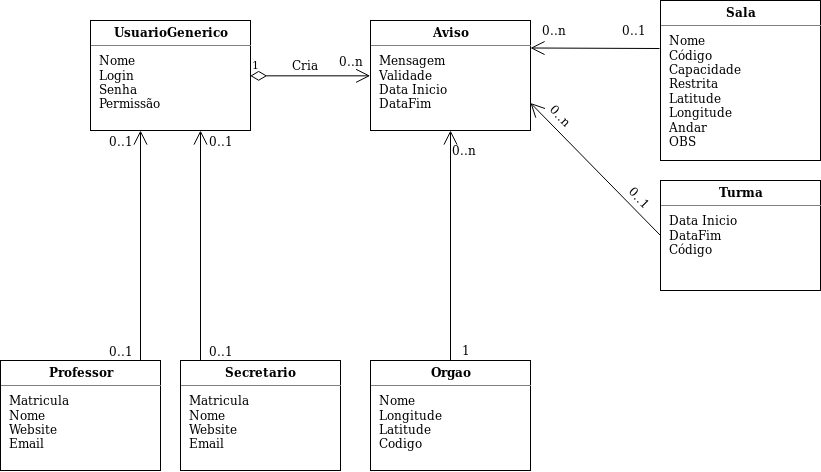

The diagram above was exported from draw.io. Its source (the exported page's mxGraphModel, read from the mxfile embedded in the PNG):
<mxGraphModel dx="2226" dy="535" grid="1" gridSize="10" guides="1" tooltips="1" connect="1" arrows="1" fold="1" page="1" pageScale="1" pageWidth="850" pageHeight="1100" math="0" shadow="0">
  <root>
    <mxCell id="0" />
    <mxCell id="1" parent="0" />
    <mxCell id="Sp3B75UTcqZrl25dWPtV-9" value="&lt;p style=&quot;margin: 0px ; margin-top: 4px ; text-align: center&quot;&gt;&lt;b&gt;Aviso&lt;/b&gt;&lt;/p&gt;&lt;hr size=&quot;1&quot;&gt;&lt;div&gt;&amp;nbsp; Mensagem&lt;br&gt;&lt;/div&gt;&lt;div&gt;&amp;nbsp; Validade&lt;br&gt;&lt;/div&gt;&lt;div&gt;&amp;nbsp; Data Inicio&lt;/div&gt;&lt;div&gt;&amp;nbsp; DataFim&lt;/div&gt;" style="verticalAlign=top;align=left;overflow=fill;fontSize=12;fontFamily=Helvetica;html=1;strokeColor=#000000;" vertex="1" parent="1">
      <mxGeometry x="-465" y="40" width="160" height="110" as="geometry" />
    </mxCell>
    <mxCell id="Sp3B75UTcqZrl25dWPtV-16" value="&lt;p style=&quot;margin: 0px ; margin-top: 4px ; text-align: center&quot;&gt;&lt;b&gt;Orgao&lt;/b&gt;&lt;/p&gt;&lt;hr size=&quot;1&quot;&gt;&lt;div&gt;&amp;nbsp; Nome&lt;br&gt;&lt;/div&gt;&lt;div&gt;&amp;nbsp; Longitude&lt;br&gt;&lt;/div&gt;&lt;div&gt;&amp;nbsp; Latitude&lt;br&gt;&lt;/div&gt;&lt;div&gt;&amp;nbsp; Codigo&lt;/div&gt;" style="verticalAlign=top;align=left;overflow=fill;fontSize=12;fontFamily=Helvetica;html=1;" vertex="1" parent="1">
      <mxGeometry x="-465" y="380" width="160" height="110" as="geometry" />
    </mxCell>
    <mxCell id="Sp3B75UTcqZrl25dWPtV-17" value="&lt;p style=&quot;margin: 0px ; margin-top: 4px ; text-align: center&quot;&gt;&lt;b&gt;UsuarioGenerico&lt;/b&gt;&lt;/p&gt;&lt;hr size=&quot;1&quot;&gt;&lt;div&gt;&amp;nbsp; Nome&lt;br&gt;&lt;/div&gt;&lt;div&gt;&amp;nbsp; Login&lt;br&gt;&lt;/div&gt;&lt;div&gt;&amp;nbsp; Senha&lt;br&gt;&lt;/div&gt;&lt;div&gt;&amp;nbsp; &lt;span class=&quot;ILfuVd&quot;&gt;&lt;span class=&quot;e24Kjd&quot;&gt;Permissão&lt;/span&gt;&lt;/span&gt;&lt;/div&gt;" style="verticalAlign=top;align=left;overflow=fill;fontSize=12;fontFamily=Helvetica;html=1;" vertex="1" parent="1">
      <mxGeometry x="-745" y="40" width="160" height="110" as="geometry" />
    </mxCell>
    <mxCell id="Sp3B75UTcqZrl25dWPtV-18" value="&lt;p style=&quot;margin: 0px ; margin-top: 4px ; text-align: center&quot;&gt;&lt;b&gt;Professor&lt;/b&gt;&lt;br&gt;&lt;/p&gt;&lt;hr size=&quot;1&quot;&gt;&lt;div&gt;&amp;nbsp; Matricula&lt;br&gt;&lt;/div&gt;&lt;div&gt;&amp;nbsp; Nome&lt;br&gt;&lt;/div&gt;&lt;div&gt;&amp;nbsp; Website&lt;br&gt;&lt;/div&gt;&lt;div&gt;&amp;nbsp; Email&lt;br&gt;&lt;/div&gt;" style="verticalAlign=top;align=left;overflow=fill;fontSize=12;fontFamily=Helvetica;html=1;" vertex="1" parent="1">
      <mxGeometry x="-835" y="380" width="160" height="110" as="geometry" />
    </mxCell>
    <mxCell id="Sp3B75UTcqZrl25dWPtV-19" value="&lt;p style=&quot;margin: 0px ; margin-top: 4px ; text-align: center&quot;&gt;&lt;b&gt;Sala&lt;/b&gt;&lt;/p&gt;&lt;hr size=&quot;1&quot;&gt;&lt;div&gt;&amp;nbsp; Nome&lt;br&gt;&lt;/div&gt;&lt;div&gt;&amp;nbsp; Código&lt;br&gt;&lt;/div&gt;&lt;div&gt;&amp;nbsp; Capacidade&lt;br&gt;&lt;/div&gt;&lt;div&gt;&amp;nbsp; Restrita&lt;/div&gt;&lt;div&gt;&lt;div&gt;&amp;nbsp; Latitude&lt;/div&gt;&lt;div&gt;&lt;div&gt;&amp;nbsp; Longitude&lt;/div&gt;&lt;div&gt;&lt;div&gt;&amp;nbsp; Andar&lt;/div&gt;&lt;div&gt;&amp;nbsp; OBS&lt;br&gt;&lt;/div&gt;&lt;/div&gt;&lt;/div&gt;&lt;/div&gt;&lt;div&gt;&lt;br&gt;&lt;/div&gt;" style="verticalAlign=top;align=left;overflow=fill;fontSize=12;fontFamily=Helvetica;html=1;" vertex="1" parent="1">
      <mxGeometry x="-175" y="20" width="160" height="160" as="geometry" />
    </mxCell>
    <mxCell id="Sp3B75UTcqZrl25dWPtV-20" value="&lt;p style=&quot;margin: 0px ; margin-top: 4px ; text-align: center&quot;&gt;&lt;b&gt;Turma&lt;/b&gt;&lt;/p&gt;&lt;hr size=&quot;1&quot;&gt;&lt;div&gt;&amp;nbsp; Data Inicio&lt;/div&gt;&lt;div&gt;&amp;nbsp; DataFim&lt;/div&gt;&lt;div&gt;&amp;nbsp; Código&lt;/div&gt;" style="verticalAlign=top;align=left;overflow=fill;fontSize=12;fontFamily=Helvetica;html=1;" vertex="1" parent="1">
      <mxGeometry x="-175" y="200" width="160" height="110" as="geometry" />
    </mxCell>
    <mxCell id="Sp3B75UTcqZrl25dWPtV-32" value="0..1" style="text;html=1;strokeColor=none;fillColor=none;align=center;verticalAlign=middle;whiteSpace=wrap;rounded=0;dashed=1;dashPattern=1 1;" vertex="1" parent="1">
      <mxGeometry x="-735" y="150" width="40" height="20" as="geometry" />
    </mxCell>
    <mxCell id="Sp3B75UTcqZrl25dWPtV-44" value="" style="endArrow=open;endFill=1;endSize=12;html=1;entryX=0.5;entryY=1;entryDx=0;entryDy=0;exitX=0.5;exitY=0;exitDx=0;exitDy=0;" edge="1" parent="1">
      <mxGeometry width="160" relative="1" as="geometry">
        <mxPoint x="-695" y="380" as="sourcePoint" />
        <mxPoint x="-695" y="150" as="targetPoint" />
      </mxGeometry>
    </mxCell>
    <mxCell id="Sp3B75UTcqZrl25dWPtV-50" value="1" style="endArrow=open;html=1;endSize=12;startArrow=diamondThin;startSize=14;startFill=0;edgeStyle=orthogonalEdgeStyle;align=left;verticalAlign=bottom;exitX=1;exitY=0.5;exitDx=0;exitDy=0;entryX=0;entryY=0.5;entryDx=0;entryDy=0;" edge="1" parent="1" source="Sp3B75UTcqZrl25dWPtV-17" target="Sp3B75UTcqZrl25dWPtV-9">
      <mxGeometry x="-1" y="3" relative="1" as="geometry">
        <mxPoint x="-565" y="94" as="sourcePoint" />
        <mxPoint x="-405" y="94" as="targetPoint" />
      </mxGeometry>
    </mxCell>
    <mxCell id="Sp3B75UTcqZrl25dWPtV-52" value="0..n" style="text;html=1;strokeColor=none;fillColor=none;align=center;verticalAlign=middle;whiteSpace=wrap;rounded=0;dashed=1;dashPattern=1 1;" vertex="1" parent="1">
      <mxGeometry x="-505" y="70" width="40" height="20" as="geometry" />
    </mxCell>
    <mxCell id="Sp3B75UTcqZrl25dWPtV-55" value="Cria" style="text;html=1;resizable=0;points=[];autosize=1;align=left;verticalAlign=top;spacingTop=-4;" vertex="1" parent="1">
      <mxGeometry x="-545" y="75" width="40" height="20" as="geometry" />
    </mxCell>
    <mxCell id="Sp3B75UTcqZrl25dWPtV-57" value="&lt;p style=&quot;margin: 0px ; margin-top: 4px ; text-align: center&quot;&gt;&lt;b&gt;Secretario&lt;/b&gt;&lt;br&gt;&lt;/p&gt;&lt;hr size=&quot;1&quot;&gt;&lt;div&gt;&amp;nbsp; Matricula&lt;br&gt;&lt;/div&gt;&lt;div&gt;&amp;nbsp; Nome&lt;br&gt;&lt;/div&gt;&lt;div&gt;&amp;nbsp; Website&lt;br&gt;&lt;/div&gt;&lt;div&gt;&amp;nbsp; Email&lt;br&gt;&lt;/div&gt;" style="verticalAlign=top;align=left;overflow=fill;fontSize=12;fontFamily=Helvetica;html=1;" vertex="1" parent="1">
      <mxGeometry x="-655" y="380" width="160" height="110" as="geometry" />
    </mxCell>
    <mxCell id="Sp3B75UTcqZrl25dWPtV-59" value="0..1" style="text;html=1;strokeColor=none;fillColor=none;align=center;verticalAlign=middle;whiteSpace=wrap;rounded=0;dashed=1;dashPattern=1 1;" vertex="1" parent="1">
      <mxGeometry x="-635" y="150" width="40" height="20" as="geometry" />
    </mxCell>
    <mxCell id="Sp3B75UTcqZrl25dWPtV-60" value="" style="endArrow=open;endFill=1;endSize=12;html=1;entryX=0.5;entryY=1;entryDx=0;entryDy=0;exitX=0.5;exitY=0;exitDx=0;exitDy=0;" edge="1" parent="1">
      <mxGeometry width="160" relative="1" as="geometry">
        <mxPoint x="-635" y="380" as="sourcePoint" />
        <mxPoint x="-635" y="150" as="targetPoint" />
      </mxGeometry>
    </mxCell>
    <mxCell id="Sp3B75UTcqZrl25dWPtV-61" value="0..1" style="text;html=1;strokeColor=none;fillColor=none;align=center;verticalAlign=middle;whiteSpace=wrap;rounded=0;dashed=1;dashPattern=1 1;" vertex="1" parent="1">
      <mxGeometry x="-735" y="360" width="40" height="20" as="geometry" />
    </mxCell>
    <mxCell id="Sp3B75UTcqZrl25dWPtV-62" value="0..1" style="text;html=1;strokeColor=none;fillColor=none;align=center;verticalAlign=middle;whiteSpace=wrap;rounded=0;dashed=1;dashPattern=1 1;" vertex="1" parent="1">
      <mxGeometry x="-635" y="360" width="40" height="20" as="geometry" />
    </mxCell>
    <mxCell id="Sp3B75UTcqZrl25dWPtV-63" value="" style="endArrow=open;endFill=1;endSize=12;html=1;entryX=0.5;entryY=1;entryDx=0;entryDy=0;exitX=0.5;exitY=0;exitDx=0;exitDy=0;" edge="1" parent="1" source="Sp3B75UTcqZrl25dWPtV-16" target="Sp3B75UTcqZrl25dWPtV-9">
      <mxGeometry width="160" relative="1" as="geometry">
        <mxPoint x="-495" y="280" as="sourcePoint" />
        <mxPoint x="-335" y="280" as="targetPoint" />
      </mxGeometry>
    </mxCell>
    <mxCell id="Sp3B75UTcqZrl25dWPtV-68" value="0..n" style="text;html=1;resizable=0;points=[];autosize=1;align=left;verticalAlign=top;spacingTop=-4;" vertex="1" parent="1">
      <mxGeometry x="-385" y="160" width="40" height="20" as="geometry" />
    </mxCell>
    <mxCell id="Sp3B75UTcqZrl25dWPtV-69" value="1" style="text;html=1;resizable=0;points=[];autosize=1;align=left;verticalAlign=top;spacingTop=-4;" vertex="1" parent="1">
      <mxGeometry x="-375" y="360" width="20" height="20" as="geometry" />
    </mxCell>
    <mxCell id="Sp3B75UTcqZrl25dWPtV-74" value="" style="endArrow=open;endFill=1;endSize=12;html=1;entryX=1;entryY=0.25;entryDx=0;entryDy=0;exitX=-0.006;exitY=0.3;exitDx=0;exitDy=0;exitPerimeter=0;" edge="1" parent="1" source="Sp3B75UTcqZrl25dWPtV-19" target="Sp3B75UTcqZrl25dWPtV-9">
      <mxGeometry width="160" relative="1" as="geometry">
        <mxPoint x="-160" y="120" as="sourcePoint" />
        <mxPoint y="120" as="targetPoint" />
      </mxGeometry>
    </mxCell>
    <mxCell id="Sp3B75UTcqZrl25dWPtV-75" value="" style="endArrow=open;endFill=1;endSize=12;html=1;entryX=1;entryY=0.75;entryDx=0;entryDy=0;exitX=0;exitY=0.5;exitDx=0;exitDy=0;" edge="1" parent="1" source="Sp3B75UTcqZrl25dWPtV-20" target="Sp3B75UTcqZrl25dWPtV-9">
      <mxGeometry width="160" relative="1" as="geometry">
        <mxPoint x="-180" y="310" as="sourcePoint" />
        <mxPoint x="-20" y="310" as="targetPoint" />
      </mxGeometry>
    </mxCell>
    <mxCell id="Sp3B75UTcqZrl25dWPtV-76" value="0..n" style="text;html=1;resizable=0;points=[];autosize=1;align=left;verticalAlign=top;spacingTop=-4;" vertex="1" parent="1">
      <mxGeometry x="-295" y="40" width="40" height="20" as="geometry" />
    </mxCell>
    <mxCell id="Sp3B75UTcqZrl25dWPtV-77" value="0..n" style="text;html=1;resizable=0;points=[];autosize=1;align=left;verticalAlign=top;spacingTop=-4;rotation=45;" vertex="1" parent="1">
      <mxGeometry x="-290" y="130" width="40" height="20" as="geometry" />
    </mxCell>
    <mxCell id="Sp3B75UTcqZrl25dWPtV-79" value="&lt;div&gt;0..1&lt;/div&gt;&lt;div&gt;&lt;br&gt;&lt;/div&gt;" style="text;html=1;resizable=0;points=[];autosize=1;align=left;verticalAlign=top;spacingTop=-4;rotation=45;" vertex="1" parent="1">
      <mxGeometry x="-215" y="210" width="40" height="30" as="geometry" />
    </mxCell>
    <mxCell id="Sp3B75UTcqZrl25dWPtV-80" value="0..1" style="text;html=1;resizable=0;points=[];autosize=1;align=left;verticalAlign=top;spacingTop=-4;" vertex="1" parent="1">
      <mxGeometry x="-215" y="40" width="40" height="20" as="geometry" />
    </mxCell>
  </root>
</mxGraphModel>